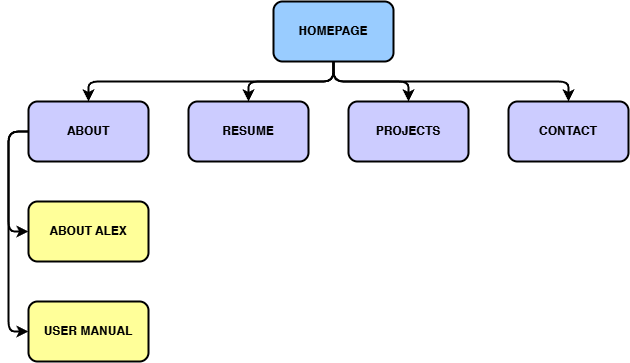

The diagram above was exported from draw.io. Its source (the exported page's mxGraphModel, read from the mxfile embedded in the PNG):
<mxGraphModel dx="942" dy="656" grid="1" gridSize="10" guides="1" tooltips="1" connect="1" arrows="1" fold="1" page="1" pageScale="1" pageWidth="850" pageHeight="1100" math="0" shadow="0">
  <root>
    <mxCell id="0" />
    <mxCell id="1" parent="0" />
    <mxCell id="19" style="edgeStyle=none;html=1;exitX=0.5;exitY=1;exitDx=0;exitDy=0;entryX=0.5;entryY=0;entryDx=0;entryDy=0;strokeWidth=2;" edge="1" parent="1" source="2" target="3">
      <mxGeometry relative="1" as="geometry">
        <Array as="points">
          <mxPoint x="425" y="100" />
          <mxPoint x="180" y="100" />
        </Array>
      </mxGeometry>
    </mxCell>
    <mxCell id="20" style="edgeStyle=none;html=1;entryX=0.5;entryY=0;entryDx=0;entryDy=0;strokeWidth=2;" edge="1" parent="1" source="2" target="4">
      <mxGeometry relative="1" as="geometry">
        <Array as="points">
          <mxPoint x="425" y="100" />
          <mxPoint x="340" y="100" />
        </Array>
      </mxGeometry>
    </mxCell>
    <mxCell id="21" style="edgeStyle=none;html=1;entryX=0.5;entryY=0;entryDx=0;entryDy=0;strokeWidth=2;" edge="1" parent="1" source="2" target="5">
      <mxGeometry relative="1" as="geometry">
        <Array as="points">
          <mxPoint x="425" y="100" />
          <mxPoint x="500" y="100" />
        </Array>
      </mxGeometry>
    </mxCell>
    <mxCell id="22" style="edgeStyle=none;html=1;entryX=0.5;entryY=0;entryDx=0;entryDy=0;strokeWidth=2;" edge="1" parent="1" source="2" target="6">
      <mxGeometry relative="1" as="geometry">
        <Array as="points">
          <mxPoint x="425" y="100" />
          <mxPoint x="660" y="100" />
        </Array>
      </mxGeometry>
    </mxCell>
    <mxCell id="2" value="&lt;p&gt;&lt;b&gt;&lt;font style=&quot;color: rgb(0, 0, 0);&quot;&gt;HOMEPAGE&lt;/font&gt;&lt;/b&gt;&lt;/p&gt;" style="rounded=1;whiteSpace=wrap;html=1;shadow=0;strokeWidth=2;fillColor=#99CCFF;" vertex="1" parent="1">
      <mxGeometry x="365" y="20" width="120" height="60" as="geometry" />
    </mxCell>
    <mxCell id="13" style="edgeStyle=none;html=1;exitX=0;exitY=0.5;exitDx=0;exitDy=0;entryX=0;entryY=0.5;entryDx=0;entryDy=0;strokeWidth=2;" edge="1" parent="1" source="3" target="7">
      <mxGeometry relative="1" as="geometry">
        <mxPoint x="80" y="230" as="targetPoint" />
        <Array as="points">
          <mxPoint x="100" y="150" />
          <mxPoint x="100" y="250" />
        </Array>
      </mxGeometry>
    </mxCell>
    <mxCell id="14" style="edgeStyle=none;html=1;entryX=0;entryY=0.5;entryDx=0;entryDy=0;strokeWidth=2;" edge="1" parent="1" source="3" target="8">
      <mxGeometry relative="1" as="geometry">
        <mxPoint x="80" y="310" as="targetPoint" />
        <Array as="points">
          <mxPoint x="100" y="150" />
          <mxPoint x="100" y="350" />
        </Array>
      </mxGeometry>
    </mxCell>
    <mxCell id="3" value="&lt;b&gt;&lt;font style=&quot;color: rgb(0, 0, 0);&quot;&gt;ABOUT&lt;/font&gt;&lt;/b&gt;" style="whiteSpace=wrap;html=1;glass=0;rounded=1;strokeWidth=2;fillColor=#CCCCFF;" vertex="1" parent="1">
      <mxGeometry x="120" y="120" width="120" height="60" as="geometry" />
    </mxCell>
    <mxCell id="4" value="&lt;b&gt;&lt;font style=&quot;color: rgb(0, 0, 0);&quot;&gt;RESUME&lt;/font&gt;&lt;/b&gt;" style="whiteSpace=wrap;html=1;rounded=1;strokeWidth=2;fillColor=#CCCCFF;" vertex="1" parent="1">
      <mxGeometry x="280" y="120" width="120" height="60" as="geometry" />
    </mxCell>
    <mxCell id="5" value="&lt;b&gt;&lt;font style=&quot;color: rgb(0, 0, 0);&quot;&gt;PROJECTS&lt;/font&gt;&lt;/b&gt;" style="whiteSpace=wrap;html=1;rounded=1;strokeWidth=2;fillColor=#CCCCFF;" vertex="1" parent="1">
      <mxGeometry x="440" y="120" width="120" height="60" as="geometry" />
    </mxCell>
    <mxCell id="6" value="&lt;b&gt;&lt;font style=&quot;color: rgb(0, 0, 0);&quot;&gt;CONTACT&lt;/font&gt;&lt;/b&gt;" style="whiteSpace=wrap;html=1;rounded=1;strokeWidth=2;fillColor=#CCCCFF;" vertex="1" parent="1">
      <mxGeometry x="600" y="120" width="120" height="60" as="geometry" />
    </mxCell>
    <mxCell id="7" value="&lt;b&gt;&lt;font style=&quot;color: rgb(0, 0, 0);&quot;&gt;ABOUT ALEX&lt;/font&gt;&lt;/b&gt;" style="whiteSpace=wrap;html=1;glass=0;rounded=1;strokeWidth=2;fillColor=#FFFF99;" vertex="1" parent="1">
      <mxGeometry x="120" y="220" width="120" height="60" as="geometry" />
    </mxCell>
    <mxCell id="8" value="&lt;b&gt;&lt;font style=&quot;color: rgb(0, 0, 0);&quot;&gt;USER MANUAL&lt;/font&gt;&lt;/b&gt;" style="whiteSpace=wrap;html=1;glass=0;rounded=1;strokeWidth=2;fillColor=#FFFF99;" vertex="1" parent="1">
      <mxGeometry x="120" y="320" width="120" height="60" as="geometry" />
    </mxCell>
  </root>
</mxGraphModel>